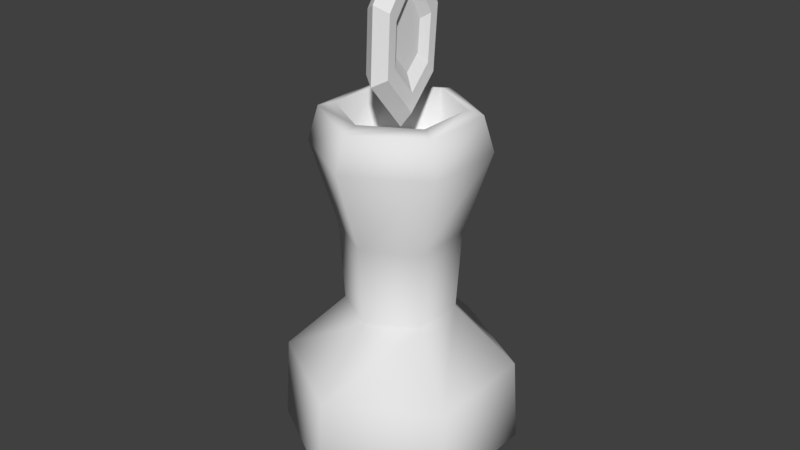 # Source: tower_top.blend  (saved by Blender 2.79.0; exported with 4.5.12 LTS)
import bpy
from mathutils import Matrix  # noqa: F401  (used for matrix-valued properties, if any)

bpy.ops.wm.read_factory_settings(use_empty=True)
scene = bpy.context.scene
scene.name = 'Scene'

# ---- collections
col_collection_1 = bpy.data.collections.new('Collection 1'); scene.collection.children.link(col_collection_1)

# ---- materials (node trees are filled in below, after node groups)
mat_highlight = bpy.data.materials.new('Highlight')
mat_highlight.alpha_threshold = 0.0
mat_highlight.use_transparent_shadow = False
mat_highlight.roughness = 0.5
mat_base = bpy.data.materials.new('Base')
mat_base.alpha_threshold = 0.0
mat_base.use_transparent_shadow = False
mat_base.roughness = 0.5

# ---- material node trees

# ---- world
world_world = bpy.data.worlds.new('World'); scene.world = world_world
world_world.color = (0.05088, 0.05088, 0.05088)
world_world.use_sun_shadow = False
world_world.sun_shadow_jitter_overblur = 0.0
world_world.cycles.sampling_method = 'MANUAL'

# ---- meshes
me_cylinder_002 = bpy.data.meshes.new('Cylinder.002')
me_cylinder_002.from_pydata([(0.0, 1.0, 0.4436), (0.866, 0.5, 0.4436), (0.866, -0.5, 0.4436), (-8.742e-08, -1.0, 0.4436), (-0.866, -0.5, 0.4436), (-0.866, 0.5, 0.4436), (0.584, 0.3372, 0.01332), (-1.282e-08, 0.6743, 0.01332), (0.584, -0.3372, 0.01332), (-7.177e-08, -0.6743, 0.01332), (-0.584, -0.3372, 0.01332), (-0.584, 0.3372, 0.01332), (0.8296, 0.479, 1.157), (-4.022e-08, 0.9579, 1.157), (0.8296, -0.479, 1.157), (-1.24e-07, -0.9579, 1.157), (-0.8296, -0.479, 1.157), (-0.8296, 0.479, 1.157), (0.3937, 0.2273, 1.66), (-2.78e-08, 0.4546, 1.66), (0.3937, -0.2273, 1.66), (-6.755e-08, -0.4546, 1.66), (-0.3937, -0.2273, 1.66), (-0.3937, 0.2273, 1.66), (0.4282, 0.2472, 2.333), (2.418e-08, 0.4945, 2.333), (0.4282, -0.2472, 2.333), (-1.905e-08, -0.4945, 2.333), (-0.4282, -0.2472, 2.333), (-0.4282, 0.2472, 2.333), (0.6207, 0.3584, 3.03), (8.255e-09, 0.7167, 3.03), (0.6207, -0.3584, 3.03), (-5.44e-08, -0.7167, 3.03), (-0.6207, -0.3584, 3.03), (-0.6207, 0.3584, 3.03), (0.5461, 0.3153, 3.319), (1.443e-08, 0.6306, 3.319), (0.5461, -0.3153, 3.319), (-4.07e-08, -0.6306, 3.319), (-0.5461, -0.3153, 3.319), (-0.5461, 0.3153, 3.319), (0.4318, 0.2493, 3.354), (7.929e-08, 0.4986, 3.354), (0.4318, -0.2493, 3.354), (3.57e-08, -0.4986, 3.354), (-0.4318, -0.2493, 3.354), (-0.4318, 0.2493, 3.354), (0.4318, 0.2493, 3.003), (7.929e-08, 0.4986, 3.003), (0.4318, -0.2493, 3.003), (3.57e-08, -0.4986, 3.003), (-0.4318, -0.2493, 3.003), (-0.4318, 0.2493, 3.003), (-0.04713, 0.138, 3.745), (-0.09918, 0.01067, 3.477), (-0.04713, 0.01492, 3.621), (-0.09918, 0.194, 3.663), (-0.09918, -0.1839, 3.712), (-0.09918, -0.1656, 4.059), (-0.09918, 0.05377, 4.358), (-0.09918, 0.2244, 4.035), (-0.04713, 0.1585, 3.995), (-0.04713, 0.04387, 4.212), (-0.04713, -0.1158, 3.778), (-0.04713, -0.1035, 4.012), (-0.09918, 0.006239, 3.321), (-0.09918, 0.26, 3.578), (-0.09918, 0.3021, 4.093), (-0.09918, 0.0659, 4.54), (-0.09918, -0.2631, 3.646), (-0.09918, -0.2378, 4.127), (0.003827, 0.002422, 3.186), (0.003827, 0.3168, 3.505), (0.003827, 0.369, 4.143), (0.003827, 0.07635, 4.697), (0.003827, -0.3313, 3.589), (0.003827, -0.3, 4.185), (0.05478, 0.138, 3.745), (0.1068, 0.01067, 3.477), (0.05478, 0.01492, 3.621), (0.1068, 0.194, 3.663), (0.1068, -0.1839, 3.712), (0.1068, -0.1656, 4.059), (0.1068, 0.05377, 4.358), (0.1068, 0.2244, 4.035), (0.05478, 0.1585, 3.995), (0.05478, 0.04387, 4.212), (0.05478, -0.1158, 3.778), (0.05478, -0.1035, 4.012), (0.1068, 0.006239, 3.321), (0.1068, 0.26, 3.578), (0.1068, 0.3021, 4.093), (0.1068, 0.0659, 4.54), (0.1068, -0.2631, 3.646), (0.1068, -0.2378, 4.127)], [], [(1, 6, 7, 0), (6, 8, 9, 10, 11, 7), (3, 9, 8, 2), (0, 7, 11, 5), (4, 10, 9, 3), (2, 8, 6, 1), (5, 11, 10, 4), (5, 4, 16, 17), (12, 13, 19, 18), (3, 2, 14, 15), (1, 0, 13, 12), (0, 5, 17, 13), (4, 3, 15, 16), (2, 1, 12, 14), (23, 22, 28, 29), (13, 17, 23, 19), (16, 15, 21, 22), (14, 12, 18, 20), (17, 16, 22, 23), (15, 14, 20, 21), (25, 29, 35, 31), (21, 20, 26, 27), (18, 19, 25, 24), (19, 23, 29, 25), (22, 21, 27, 28), (20, 18, 24, 26), (35, 34, 40, 41), (28, 27, 33, 34), (26, 24, 30, 32), (29, 28, 34, 35), (27, 26, 32, 33), (24, 25, 31, 30), (37, 41, 47, 43), (33, 32, 38, 39), (30, 31, 37, 36), (31, 35, 41, 37), (34, 33, 39, 40), (32, 30, 36, 38), (47, 46, 52, 53), (40, 39, 45, 46), (38, 36, 42, 44), (41, 40, 46, 47), (39, 38, 44, 45), (36, 37, 43, 42), (48, 49, 53, 52, 51, 50), (45, 44, 50, 51), (42, 43, 49, 48), (43, 47, 53, 49), (46, 45, 51, 52), (44, 42, 48, 50), (58, 64, 56, 55), (55, 56, 54, 57), (56, 64, 65, 63, 62, 54), (60, 63, 65, 59), (57, 54, 62, 61), (57, 67, 66, 55), (59, 65, 64, 58), (61, 62, 63, 60), (70, 76, 77, 71), (59, 71, 69, 60), (55, 66, 70, 58), (61, 68, 67, 57), (58, 70, 71, 59), (60, 69, 68, 61), (69, 75, 74, 68), (67, 73, 72, 66), (71, 77, 75, 69), (66, 72, 76, 70), (68, 74, 73, 67), (82, 79, 80, 88), (79, 81, 78, 80), (80, 78, 86, 87, 89, 88), (84, 83, 89, 87), (81, 85, 86, 78), (81, 79, 90, 91), (83, 82, 88, 89), (85, 84, 87, 86), (94, 95, 77, 76), (83, 84, 93, 95), (79, 82, 94, 90), (85, 81, 91, 92), (82, 83, 95, 94), (84, 85, 92, 93), (93, 92, 74, 75), (91, 90, 72, 73), (95, 93, 75, 77), (90, 94, 76, 72), (92, 91, 73, 74)])
me_cylinder_002.polygons.foreach_set('use_smooth', [1, 1, 1, 1, 1, 1, 1, 1, 1, 1, 1, 1, 1, 1, 1, 1, 1, 1, 1, 1, 1, 1, 1, 1, 1, 1, 1, 1, 1, 1, 1, 1, 1, 1, 1, 1, 1, 1, 1, 1, 1, 1, 1, 1, 1, 1, 1, 1, 1, 1, 0, 0, 0, 0, 0, 0, 0, 0, 0, 0, 0, 0, 0, 0, 0, 0, 0, 0, 0, 0, 0, 0, 0, 0, 0, 0, 0, 0, 0, 0, 0, 0, 0, 0, 0, 0, 0, 0])
me_cylinder_002.polygons.foreach_set('material_index', [1, 1, 1, 1, 1, 1, 1, 1, 1, 1, 1, 1, 1, 1, 1, 1, 1, 1, 1, 1, 1, 1, 1, 1, 1, 1, 1, 1, 1, 1, 1, 1, 1, 1, 1, 1, 1, 1, 1, 1, 1, 1, 1, 1, 1, 1, 1, 1, 1, 1, 0, 0, 0, 0, 0, 0, 0, 0, 0, 0, 0, 0, 0, 0, 0, 0, 0, 0, 0, 0, 0, 0, 0, 0, 0, 0, 0, 0, 0, 0, 0, 0, 0, 0, 0, 0, 0, 0])
me_cylinder_002.materials.append(mat_highlight)
me_cylinder_002.materials.append(mat_base)
me_cylinder_002.use_remesh_preserve_volume = False
me_cylinder_002.use_remesh_preserve_attributes = False
me_cylinder_002.use_mirror_vertex_groups = False
me_cylinder_002.update()

# ---- objects
ob_cylinder_000 = bpy.data.objects.new('Cylinder.000', me_cylinder_002)

# ---- transforms, parenting, visibility, modifiers, constraints
ob_cylinder_000.location = (0.0, 0.0, 0.0)
ob_cylinder_000.lineart.crease_threshold = 0.0
_vg = ob_cylinder_000.vertex_groups.new(name='Group')

# ---- collection membership
col_collection_1.objects.link(ob_cylinder_000)

# ---- scene / render settings (as saved in the file)
scene.frame_start = 1; scene.frame_end = 250; scene.frame_set(1)
scene.render.engine = 'BLENDER_EEVEE_NEXT'
scene.render.resolution_percentage = 50
scene.render.dither_intensity = 0.0
scene.cycles.use_denoising = False
scene.cycles.samples = 128
scene.cycles.sampling_pattern = 'TABULATED_SOBOL'
scene.cycles.use_adaptive_sampling = False
scene.cycles.use_light_tree = False
scene.cycles.blur_glossy = 0.0
scene.cycles.sample_clamp_indirect = 0.0
scene.view_settings.view_transform = 'Standard'
bpy.context.view_layer.update()

# ---- added for rendering (the .blend has no active camera and no usable light): camera, sun
cam_auto = bpy.data.cameras.new('AutoCamera')
cam_auto.lens = 50.0
cam_auto.sensor_width = 36.0
cam_auto.clip_end = 1000.0
ob_auto_camera = bpy.data.objects.new('AutoCamera', cam_auto)
scene.collection.objects.link(ob_auto_camera)
ob_auto_camera.location = (4.9769, -5.97228, 6.33657)
ob_auto_camera.rotation_euler = (1.09748, -7.21219e-08, 0.694738)
scene.camera = ob_auto_camera
light_auto_sun = bpy.data.lights.new('AutoSun', 'SUN')
light_auto_sun.energy = 3.0
light_auto_sun.angle = 0.0523599
ob_auto_sun = bpy.data.objects.new('AutoSun', light_auto_sun)
scene.collection.objects.link(ob_auto_sun)
ob_auto_sun.rotation_euler = (0.872665, 0.174533, 0.523599)
bpy.context.view_layer.update()
